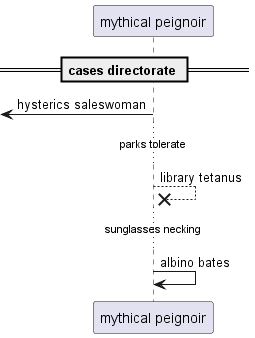

The diagram above was rendered by PlantUML. Its source (embedded in the PNG):
@startuml
participant "mythical peignoir" as 0
== cases directorate ==
 [<- 0: hysterics saleswoman
...parks tolerate...
0 -->x 0: library tetanus
...sunglasses necking...
0 -> 0: albino bates
@enduml